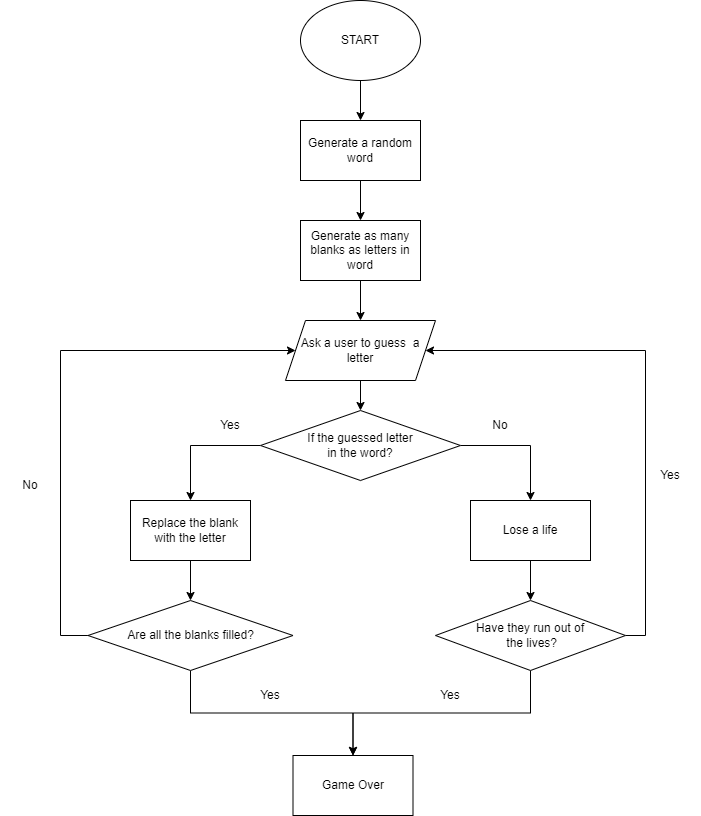

The diagram above was exported from draw.io. Its source (the exported page's mxGraphModel, read from the mxfile embedded in the PNG):
<mxGraphModel dx="1050" dy="549" grid="1" gridSize="10" guides="1" tooltips="1" connect="1" arrows="1" fold="1" page="1" pageScale="1" pageWidth="827" pageHeight="1169" math="0" shadow="0">
  <root>
    <mxCell id="WIyWlLk6GJQsqaUBKTNV-0" />
    <mxCell id="WIyWlLk6GJQsqaUBKTNV-1" parent="WIyWlLk6GJQsqaUBKTNV-0" />
    <mxCell id="o7NtfMo2pnf2ZcaTvt0G-2" value="" style="edgeStyle=orthogonalEdgeStyle;rounded=0;orthogonalLoop=1;jettySize=auto;html=1;" parent="WIyWlLk6GJQsqaUBKTNV-1" source="o7NtfMo2pnf2ZcaTvt0G-0" target="o7NtfMo2pnf2ZcaTvt0G-1" edge="1">
      <mxGeometry relative="1" as="geometry" />
    </mxCell>
    <mxCell id="o7NtfMo2pnf2ZcaTvt0G-0" value="START" style="ellipse;whiteSpace=wrap;html=1;" parent="WIyWlLk6GJQsqaUBKTNV-1" vertex="1">
      <mxGeometry x="340" y="40" width="120" height="80" as="geometry" />
    </mxCell>
    <mxCell id="o7NtfMo2pnf2ZcaTvt0G-5" value="" style="edgeStyle=orthogonalEdgeStyle;rounded=0;orthogonalLoop=1;jettySize=auto;html=1;" parent="WIyWlLk6GJQsqaUBKTNV-1" source="o7NtfMo2pnf2ZcaTvt0G-1" target="o7NtfMo2pnf2ZcaTvt0G-4" edge="1">
      <mxGeometry relative="1" as="geometry" />
    </mxCell>
    <mxCell id="o7NtfMo2pnf2ZcaTvt0G-1" value="Generate a random word" style="whiteSpace=wrap;html=1;" parent="WIyWlLk6GJQsqaUBKTNV-1" vertex="1">
      <mxGeometry x="340" y="160" width="120" height="60" as="geometry" />
    </mxCell>
    <mxCell id="o7NtfMo2pnf2ZcaTvt0G-13" style="edgeStyle=orthogonalEdgeStyle;rounded=0;orthogonalLoop=1;jettySize=auto;html=1;exitX=0.5;exitY=1;exitDx=0;exitDy=0;entryX=0.5;entryY=0;entryDx=0;entryDy=0;" parent="WIyWlLk6GJQsqaUBKTNV-1" source="o7NtfMo2pnf2ZcaTvt0G-4" target="o7NtfMo2pnf2ZcaTvt0G-12" edge="1">
      <mxGeometry relative="1" as="geometry" />
    </mxCell>
    <mxCell id="o7NtfMo2pnf2ZcaTvt0G-4" value="Generate as many blanks as letters in word" style="whiteSpace=wrap;html=1;" parent="WIyWlLk6GJQsqaUBKTNV-1" vertex="1">
      <mxGeometry x="340" y="260" width="120" height="60" as="geometry" />
    </mxCell>
    <mxCell id="o7NtfMo2pnf2ZcaTvt0G-11" value="" style="edgeStyle=orthogonalEdgeStyle;rounded=0;orthogonalLoop=1;jettySize=auto;html=1;" parent="WIyWlLk6GJQsqaUBKTNV-1" source="o7NtfMo2pnf2ZcaTvt0G-8" target="o7NtfMo2pnf2ZcaTvt0G-10" edge="1">
      <mxGeometry relative="1" as="geometry" />
    </mxCell>
    <mxCell id="o7NtfMo2pnf2ZcaTvt0G-19" value="" style="edgeStyle=orthogonalEdgeStyle;rounded=0;orthogonalLoop=1;jettySize=auto;html=1;" parent="WIyWlLk6GJQsqaUBKTNV-1" source="o7NtfMo2pnf2ZcaTvt0G-8" target="o7NtfMo2pnf2ZcaTvt0G-18" edge="1">
      <mxGeometry relative="1" as="geometry" />
    </mxCell>
    <mxCell id="o7NtfMo2pnf2ZcaTvt0G-8" value="If the guessed letter &lt;br&gt;in the word?" style="rhombus;whiteSpace=wrap;html=1;" parent="WIyWlLk6GJQsqaUBKTNV-1" vertex="1">
      <mxGeometry x="300" y="450" width="200" height="70" as="geometry" />
    </mxCell>
    <mxCell id="o7NtfMo2pnf2ZcaTvt0G-16" value="" style="edgeStyle=orthogonalEdgeStyle;rounded=0;orthogonalLoop=1;jettySize=auto;html=1;" parent="WIyWlLk6GJQsqaUBKTNV-1" source="o7NtfMo2pnf2ZcaTvt0G-10" target="o7NtfMo2pnf2ZcaTvt0G-15" edge="1">
      <mxGeometry relative="1" as="geometry" />
    </mxCell>
    <mxCell id="o7NtfMo2pnf2ZcaTvt0G-10" value="Replace the blank with the letter" style="whiteSpace=wrap;html=1;" parent="WIyWlLk6GJQsqaUBKTNV-1" vertex="1">
      <mxGeometry x="170" y="540" width="120" height="60" as="geometry" />
    </mxCell>
    <mxCell id="o7NtfMo2pnf2ZcaTvt0G-14" style="edgeStyle=orthogonalEdgeStyle;rounded=0;orthogonalLoop=1;jettySize=auto;html=1;exitX=0.5;exitY=1;exitDx=0;exitDy=0;entryX=0.5;entryY=0;entryDx=0;entryDy=0;" parent="WIyWlLk6GJQsqaUBKTNV-1" source="o7NtfMo2pnf2ZcaTvt0G-12" target="o7NtfMo2pnf2ZcaTvt0G-8" edge="1">
      <mxGeometry relative="1" as="geometry" />
    </mxCell>
    <mxCell id="o7NtfMo2pnf2ZcaTvt0G-12" value="Ask a user to guess&amp;nbsp; a letter" style="shape=parallelogram;perimeter=parallelogramPerimeter;whiteSpace=wrap;html=1;fixedSize=1;" parent="WIyWlLk6GJQsqaUBKTNV-1" vertex="1">
      <mxGeometry x="325" y="360" width="150" height="60" as="geometry" />
    </mxCell>
    <mxCell id="o7NtfMo2pnf2ZcaTvt0G-25" value="" style="edgeStyle=orthogonalEdgeStyle;rounded=0;orthogonalLoop=1;jettySize=auto;html=1;" parent="WIyWlLk6GJQsqaUBKTNV-1" source="o7NtfMo2pnf2ZcaTvt0G-15" target="o7NtfMo2pnf2ZcaTvt0G-24" edge="1">
      <mxGeometry relative="1" as="geometry" />
    </mxCell>
    <mxCell id="o7NtfMo2pnf2ZcaTvt0G-29" style="edgeStyle=orthogonalEdgeStyle;rounded=0;orthogonalLoop=1;jettySize=auto;html=1;entryX=0;entryY=0.5;entryDx=0;entryDy=0;" parent="WIyWlLk6GJQsqaUBKTNV-1" source="o7NtfMo2pnf2ZcaTvt0G-15" target="o7NtfMo2pnf2ZcaTvt0G-12" edge="1">
      <mxGeometry relative="1" as="geometry">
        <Array as="points">
          <mxPoint x="100" y="675" />
          <mxPoint x="100" y="390" />
        </Array>
      </mxGeometry>
    </mxCell>
    <mxCell id="o7NtfMo2pnf2ZcaTvt0G-15" value="Are all the blanks filled?" style="rhombus;whiteSpace=wrap;html=1;" parent="WIyWlLk6GJQsqaUBKTNV-1" vertex="1">
      <mxGeometry x="127.5" y="640" width="205" height="70" as="geometry" />
    </mxCell>
    <mxCell id="o7NtfMo2pnf2ZcaTvt0G-17" value="Yes" style="text;html=1;strokeColor=none;fillColor=none;align=center;verticalAlign=middle;whiteSpace=wrap;rounded=0;" parent="WIyWlLk6GJQsqaUBKTNV-1" vertex="1">
      <mxGeometry x="240" y="450" width="60" height="30" as="geometry" />
    </mxCell>
    <mxCell id="o7NtfMo2pnf2ZcaTvt0G-21" value="" style="edgeStyle=orthogonalEdgeStyle;rounded=0;orthogonalLoop=1;jettySize=auto;html=1;" parent="WIyWlLk6GJQsqaUBKTNV-1" source="o7NtfMo2pnf2ZcaTvt0G-18" target="o7NtfMo2pnf2ZcaTvt0G-20" edge="1">
      <mxGeometry relative="1" as="geometry" />
    </mxCell>
    <mxCell id="o7NtfMo2pnf2ZcaTvt0G-18" value="Lose a life" style="whiteSpace=wrap;html=1;" parent="WIyWlLk6GJQsqaUBKTNV-1" vertex="1">
      <mxGeometry x="510" y="540" width="120" height="60" as="geometry" />
    </mxCell>
    <mxCell id="o7NtfMo2pnf2ZcaTvt0G-22" style="edgeStyle=orthogonalEdgeStyle;rounded=0;orthogonalLoop=1;jettySize=auto;html=1;exitX=1;exitY=0.5;exitDx=0;exitDy=0;entryX=1;entryY=0.5;entryDx=0;entryDy=0;" parent="WIyWlLk6GJQsqaUBKTNV-1" source="o7NtfMo2pnf2ZcaTvt0G-20" target="o7NtfMo2pnf2ZcaTvt0G-12" edge="1">
      <mxGeometry relative="1" as="geometry">
        <Array as="points">
          <mxPoint x="685" y="675" />
          <mxPoint x="685" y="390" />
        </Array>
      </mxGeometry>
    </mxCell>
    <mxCell id="o7NtfMo2pnf2ZcaTvt0G-26" style="edgeStyle=orthogonalEdgeStyle;rounded=0;orthogonalLoop=1;jettySize=auto;html=1;exitX=0.5;exitY=1;exitDx=0;exitDy=0;entryX=0.5;entryY=0;entryDx=0;entryDy=0;" parent="WIyWlLk6GJQsqaUBKTNV-1" source="o7NtfMo2pnf2ZcaTvt0G-20" target="o7NtfMo2pnf2ZcaTvt0G-24" edge="1">
      <mxGeometry relative="1" as="geometry" />
    </mxCell>
    <mxCell id="o7NtfMo2pnf2ZcaTvt0G-20" value="Have they run out of&lt;br&gt;&amp;nbsp;the lives?" style="rhombus;whiteSpace=wrap;html=1;" parent="WIyWlLk6GJQsqaUBKTNV-1" vertex="1">
      <mxGeometry x="475" y="640" width="190" height="70" as="geometry" />
    </mxCell>
    <mxCell id="o7NtfMo2pnf2ZcaTvt0G-23" value="Yes" style="text;html=1;strokeColor=none;fillColor=none;align=center;verticalAlign=middle;whiteSpace=wrap;rounded=0;" parent="WIyWlLk6GJQsqaUBKTNV-1" vertex="1">
      <mxGeometry x="680" y="500" width="60" height="30" as="geometry" />
    </mxCell>
    <mxCell id="o7NtfMo2pnf2ZcaTvt0G-24" value="Game Over" style="whiteSpace=wrap;html=1;" parent="WIyWlLk6GJQsqaUBKTNV-1" vertex="1">
      <mxGeometry x="332.5" y="795" width="120" height="60" as="geometry" />
    </mxCell>
    <mxCell id="o7NtfMo2pnf2ZcaTvt0G-27" value="Yes" style="text;html=1;strokeColor=none;fillColor=none;align=center;verticalAlign=middle;whiteSpace=wrap;rounded=0;" parent="WIyWlLk6GJQsqaUBKTNV-1" vertex="1">
      <mxGeometry x="280" y="720" width="60" height="30" as="geometry" />
    </mxCell>
    <mxCell id="o7NtfMo2pnf2ZcaTvt0G-28" value="Yes" style="text;html=1;strokeColor=none;fillColor=none;align=center;verticalAlign=middle;whiteSpace=wrap;rounded=0;" parent="WIyWlLk6GJQsqaUBKTNV-1" vertex="1">
      <mxGeometry x="460" y="720" width="60" height="30" as="geometry" />
    </mxCell>
    <mxCell id="o7NtfMo2pnf2ZcaTvt0G-30" value="No" style="text;html=1;strokeColor=none;fillColor=none;align=center;verticalAlign=middle;whiteSpace=wrap;rounded=0;" parent="WIyWlLk6GJQsqaUBKTNV-1" vertex="1">
      <mxGeometry x="40" y="510" width="60" height="30" as="geometry" />
    </mxCell>
    <mxCell id="o7NtfMo2pnf2ZcaTvt0G-31" value="No" style="text;html=1;strokeColor=none;fillColor=none;align=center;verticalAlign=middle;whiteSpace=wrap;rounded=0;" parent="WIyWlLk6GJQsqaUBKTNV-1" vertex="1">
      <mxGeometry x="510" y="450" width="60" height="30" as="geometry" />
    </mxCell>
  </root>
</mxGraphModel>